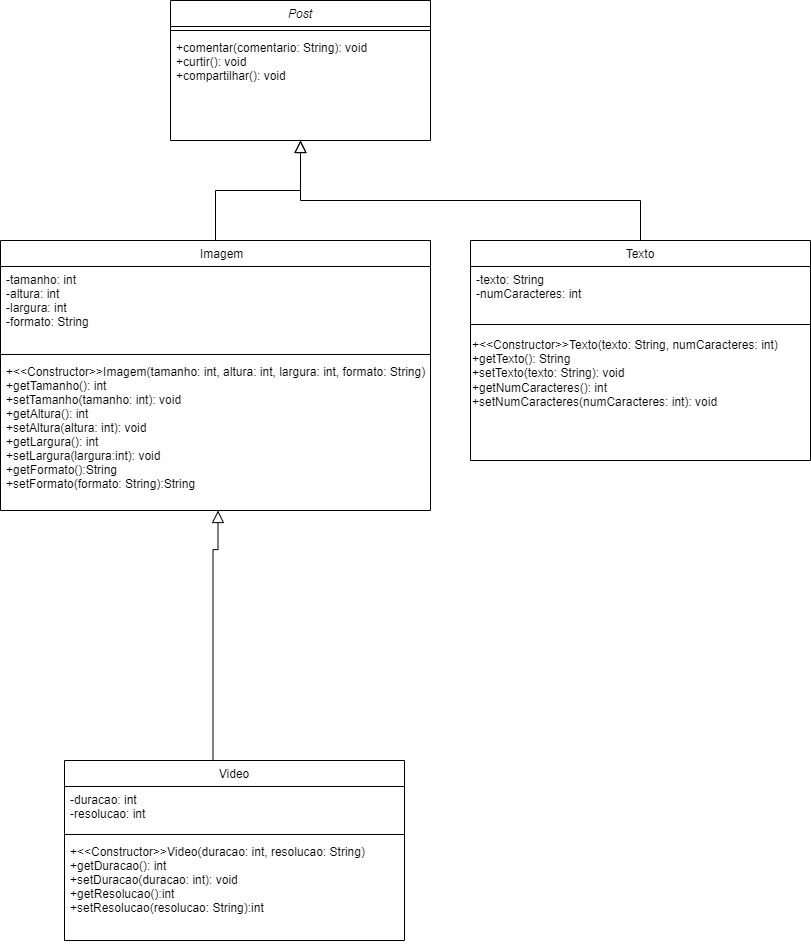

The diagram above was exported from draw.io. Its source (the exported page's mxGraphModel, read from the mxfile embedded in the PNG):
<mxGraphModel dx="1674" dy="790" grid="1" gridSize="10" guides="1" tooltips="1" connect="1" arrows="1" fold="1" page="1" pageScale="1" pageWidth="827" pageHeight="1169" math="0" shadow="0">
  <root>
    <mxCell id="WIyWlLk6GJQsqaUBKTNV-0" />
    <mxCell id="WIyWlLk6GJQsqaUBKTNV-1" parent="WIyWlLk6GJQsqaUBKTNV-0" />
    <mxCell id="zkfFHV4jXpPFQw0GAbJ--0" value="Post" style="swimlane;fontStyle=2;align=center;verticalAlign=top;childLayout=stackLayout;horizontal=1;startSize=26;horizontalStack=0;resizeParent=1;resizeLast=0;collapsible=1;marginBottom=0;rounded=0;shadow=0;strokeWidth=1;" parent="WIyWlLk6GJQsqaUBKTNV-1" vertex="1">
      <mxGeometry x="180" y="120" width="260" height="140" as="geometry">
        <mxRectangle x="230" y="140" width="160" height="26" as="alternateBounds" />
      </mxGeometry>
    </mxCell>
    <mxCell id="zkfFHV4jXpPFQw0GAbJ--4" value="" style="line;html=1;strokeWidth=1;align=left;verticalAlign=middle;spacingTop=-1;spacingLeft=3;spacingRight=3;rotatable=0;labelPosition=right;points=[];portConstraint=eastwest;" parent="zkfFHV4jXpPFQw0GAbJ--0" vertex="1">
      <mxGeometry y="26" width="260" height="8" as="geometry" />
    </mxCell>
    <mxCell id="zkfFHV4jXpPFQw0GAbJ--5" value="+comentar(comentario: String): void&#10;+curtir(): void&#10;+compartilhar(): void" style="text;align=left;verticalAlign=top;spacingLeft=4;spacingRight=4;overflow=hidden;rotatable=0;points=[[0,0.5],[1,0.5]];portConstraint=eastwest;" parent="zkfFHV4jXpPFQw0GAbJ--0" vertex="1">
      <mxGeometry y="34" width="260" height="60" as="geometry" />
    </mxCell>
    <mxCell id="zkfFHV4jXpPFQw0GAbJ--6" value="    Imagem" style="swimlane;fontStyle=0;align=center;verticalAlign=top;childLayout=stackLayout;horizontal=1;startSize=26;horizontalStack=0;resizeParent=1;resizeLast=0;collapsible=1;marginBottom=0;rounded=0;shadow=0;strokeWidth=1;" parent="WIyWlLk6GJQsqaUBKTNV-1" vertex="1">
      <mxGeometry x="10" y="360" width="430" height="270" as="geometry">
        <mxRectangle x="130" y="380" width="160" height="26" as="alternateBounds" />
      </mxGeometry>
    </mxCell>
    <mxCell id="zkfFHV4jXpPFQw0GAbJ--7" value="-tamanho: int&#10;-altura: int&#10;-largura: int&#10;-formato: String" style="text;align=left;verticalAlign=top;spacingLeft=4;spacingRight=4;overflow=hidden;rotatable=0;points=[[0,0.5],[1,0.5]];portConstraint=eastwest;" parent="zkfFHV4jXpPFQw0GAbJ--6" vertex="1">
      <mxGeometry y="26" width="430" height="84" as="geometry" />
    </mxCell>
    <mxCell id="zkfFHV4jXpPFQw0GAbJ--9" value="" style="line;html=1;strokeWidth=1;align=left;verticalAlign=middle;spacingTop=-1;spacingLeft=3;spacingRight=3;rotatable=0;labelPosition=right;points=[];portConstraint=eastwest;" parent="zkfFHV4jXpPFQw0GAbJ--6" vertex="1">
      <mxGeometry y="110" width="430" height="8" as="geometry" />
    </mxCell>
    <mxCell id="zkfFHV4jXpPFQw0GAbJ--11" value="+&lt;&lt;Constructor&gt;&gt;Imagem(tamanho: int, altura: int, largura: int, formato: String)&#10;+getTamanho(): int&#10;+setTamanho(tamanho: int): void&#10;+getAltura(): int&#10;+setAltura(altura: int): void&#10;+getLargura(): int&#10;+setLargura(largura:int): void&#10;+getFormato():String&#10;+setFormato(formato: String):String" style="text;align=left;verticalAlign=top;spacingLeft=4;spacingRight=4;overflow=hidden;rotatable=0;points=[[0,0.5],[1,0.5]];portConstraint=eastwest;" parent="zkfFHV4jXpPFQw0GAbJ--6" vertex="1">
      <mxGeometry y="118" width="430" height="152" as="geometry" />
    </mxCell>
    <mxCell id="zkfFHV4jXpPFQw0GAbJ--12" value="" style="endArrow=block;endSize=10;endFill=0;shadow=0;strokeWidth=1;rounded=0;edgeStyle=elbowEdgeStyle;elbow=vertical;" parent="WIyWlLk6GJQsqaUBKTNV-1" source="zkfFHV4jXpPFQw0GAbJ--6" target="zkfFHV4jXpPFQw0GAbJ--0" edge="1">
      <mxGeometry width="160" relative="1" as="geometry">
        <mxPoint x="200" y="203" as="sourcePoint" />
        <mxPoint x="200" y="203" as="targetPoint" />
      </mxGeometry>
    </mxCell>
    <mxCell id="inWtb2hs_uBOWHPXF2Z0-3" value="Video" style="swimlane;fontStyle=0;align=center;verticalAlign=top;childLayout=stackLayout;horizontal=1;startSize=26;horizontalStack=0;resizeParent=1;resizeLast=0;collapsible=1;marginBottom=0;rounded=0;shadow=0;strokeWidth=1;" vertex="1" parent="WIyWlLk6GJQsqaUBKTNV-1">
      <mxGeometry x="74" y="880" width="340" height="180" as="geometry">
        <mxRectangle x="130" y="380" width="160" height="26" as="alternateBounds" />
      </mxGeometry>
    </mxCell>
    <mxCell id="inWtb2hs_uBOWHPXF2Z0-4" value="-duracao: int&#10;-resolucao: int " style="text;align=left;verticalAlign=top;spacingLeft=4;spacingRight=4;overflow=hidden;rotatable=0;points=[[0,0.5],[1,0.5]];portConstraint=eastwest;" vertex="1" parent="inWtb2hs_uBOWHPXF2Z0-3">
      <mxGeometry y="26" width="340" height="44" as="geometry" />
    </mxCell>
    <mxCell id="inWtb2hs_uBOWHPXF2Z0-5" value="" style="line;html=1;strokeWidth=1;align=left;verticalAlign=middle;spacingTop=-1;spacingLeft=3;spacingRight=3;rotatable=0;labelPosition=right;points=[];portConstraint=eastwest;" vertex="1" parent="inWtb2hs_uBOWHPXF2Z0-3">
      <mxGeometry y="70" width="340" height="8" as="geometry" />
    </mxCell>
    <mxCell id="inWtb2hs_uBOWHPXF2Z0-6" value="+&lt;&lt;Constructor&gt;&gt;Video(duracao: int, resolucao: String)&#10;+getDuracao(): int&#10;+setDuracao(duracao: int): void&#10;+getResolucao():int&#10;+setResolucao(resolucao: String):int&#10;" style="text;align=left;verticalAlign=top;spacingLeft=4;spacingRight=4;overflow=hidden;rotatable=0;points=[[0,0.5],[1,0.5]];portConstraint=eastwest;" vertex="1" parent="inWtb2hs_uBOWHPXF2Z0-3">
      <mxGeometry y="78" width="340" height="102" as="geometry" />
    </mxCell>
    <mxCell id="inWtb2hs_uBOWHPXF2Z0-11" value="Texto" style="swimlane;fontStyle=0;align=center;verticalAlign=top;childLayout=stackLayout;horizontal=1;startSize=26;horizontalStack=0;resizeParent=1;resizeLast=0;collapsible=1;marginBottom=0;rounded=0;shadow=0;strokeWidth=1;" vertex="1" parent="WIyWlLk6GJQsqaUBKTNV-1">
      <mxGeometry x="480" y="360" width="340" height="220" as="geometry">
        <mxRectangle x="130" y="380" width="160" height="26" as="alternateBounds" />
      </mxGeometry>
    </mxCell>
    <mxCell id="inWtb2hs_uBOWHPXF2Z0-12" value="-texto: String&#10;-numCaracteres: int" style="text;align=left;verticalAlign=top;spacingLeft=4;spacingRight=4;overflow=hidden;rotatable=0;points=[[0,0.5],[1,0.5]];portConstraint=eastwest;" vertex="1" parent="inWtb2hs_uBOWHPXF2Z0-11">
      <mxGeometry y="26" width="340" height="54" as="geometry" />
    </mxCell>
    <mxCell id="inWtb2hs_uBOWHPXF2Z0-13" value="" style="line;html=1;strokeWidth=1;align=left;verticalAlign=middle;spacingTop=-1;spacingLeft=3;spacingRight=3;rotatable=0;labelPosition=right;points=[];portConstraint=eastwest;" vertex="1" parent="inWtb2hs_uBOWHPXF2Z0-11">
      <mxGeometry y="80" width="340" height="8" as="geometry" />
    </mxCell>
    <mxCell id="inWtb2hs_uBOWHPXF2Z0-17" value="+&amp;lt;&amp;lt;Constructor&amp;gt;&amp;gt;Texto(texto: String, numCaracteres: int)&lt;br&gt;+getTexto(): String&lt;br&gt;+setTexto(texto: String): void&lt;br&gt;+getNumCaracteres(): int&lt;br&gt;+setNumCaracteres(numCaracteres: int): void&lt;br&gt;" style="text;html=1;align=left;verticalAlign=middle;resizable=0;points=[];autosize=1;strokeColor=none;fillColor=none;" vertex="1" parent="inWtb2hs_uBOWHPXF2Z0-11">
      <mxGeometry y="88" width="340" height="90" as="geometry" />
    </mxCell>
    <mxCell id="inWtb2hs_uBOWHPXF2Z0-15" value="" style="endArrow=block;endSize=10;endFill=0;shadow=0;strokeWidth=1;rounded=0;edgeStyle=elbowEdgeStyle;elbow=vertical;entryX=0.5;entryY=1.026;entryDx=0;entryDy=0;entryPerimeter=0;" edge="1" parent="WIyWlLk6GJQsqaUBKTNV-1">
      <mxGeometry width="160" relative="1" as="geometry">
        <mxPoint x="222.5" y="880" as="sourcePoint" />
        <mxPoint x="227.5" y="630.002" as="targetPoint" />
        <Array as="points">
          <mxPoint x="316.12" y="669.1099999999999" />
        </Array>
      </mxGeometry>
    </mxCell>
    <mxCell id="inWtb2hs_uBOWHPXF2Z0-18" value="" style="endArrow=block;endSize=10;endFill=0;shadow=0;strokeWidth=1;rounded=0;edgeStyle=elbowEdgeStyle;elbow=vertical;" edge="1" parent="WIyWlLk6GJQsqaUBKTNV-1">
      <mxGeometry width="160" relative="1" as="geometry">
        <mxPoint x="650" y="360" as="sourcePoint" />
        <mxPoint x="310" y="260" as="targetPoint" />
        <Array as="points">
          <mxPoint x="600" y="320" />
          <mxPoint x="649" y="354" />
        </Array>
      </mxGeometry>
    </mxCell>
  </root>
</mxGraphModel>